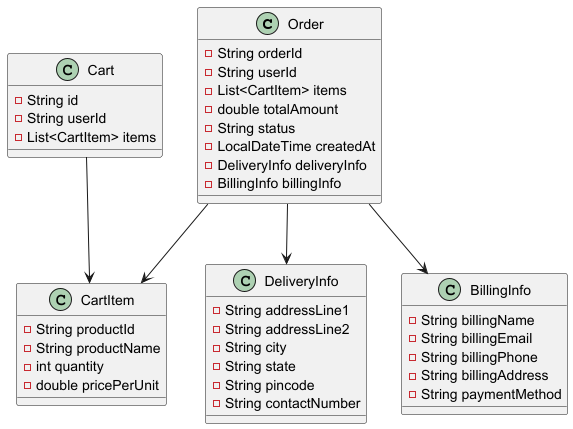

The diagram above was rendered by PlantUML. Its source (embedded in the PNG):
@startuml

class Order {
  - String orderId
  - String userId
  - List<CartItem> items
  - double totalAmount
  - String status
  - LocalDateTime createdAt
  - DeliveryInfo deliveryInfo
  - BillingInfo billingInfo
}

class Cart {
  - String id
  - String userId
  - List<CartItem> items
}

class CartItem {
  - String productId
  - String productName
  - int quantity
  - double pricePerUnit
}

class DeliveryInfo {
  - String addressLine1
  - String addressLine2
  - String city
  - String state
  - String pincode
  - String contactNumber
}

class BillingInfo {
  - String billingName
  - String billingEmail
  - String billingPhone
  - String billingAddress
  - String paymentMethod
}

Order --> CartItem
Cart --> CartItem
Order --> DeliveryInfo
Order --> BillingInfo

@enduml